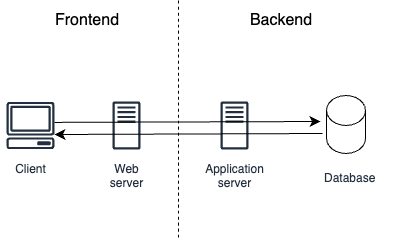

The diagram above was exported from draw.io. Its source (the exported page's mxGraphModel, read from the mxfile embedded in the PNG):
<mxGraphModel dx="586" dy="453" grid="0" gridSize="10" guides="1" tooltips="1" connect="1" arrows="1" fold="1" page="0" pageScale="1" pageWidth="827" pageHeight="1169" math="0" shadow="0">
  <root>
    <mxCell id="0" />
    <mxCell id="1" parent="0" />
    <mxCell id="jZoR_CiP-2fTNINsNxT2-1" value="Client" style="sketch=0;outlineConnect=0;fontColor=#232F3E;gradientColor=none;strokeColor=#232F3E;fillColor=#ffffff;dashed=0;verticalLabelPosition=bottom;verticalAlign=top;align=center;html=1;fontSize=12;fontStyle=0;aspect=fixed;shape=mxgraph.aws4.resourceIcon;resIcon=mxgraph.aws4.client;" vertex="1" parent="1">
      <mxGeometry x="123" y="154" width="60" height="60" as="geometry" />
    </mxCell>
    <mxCell id="jZoR_CiP-2fTNINsNxT2-2" value="Web&lt;br&gt;server" style="sketch=0;outlineConnect=0;fontColor=#232F3E;gradientColor=none;strokeColor=#232F3E;fillColor=#ffffff;dashed=0;verticalLabelPosition=bottom;verticalAlign=top;align=center;html=1;fontSize=12;fontStyle=0;aspect=fixed;shape=mxgraph.aws4.resourceIcon;resIcon=mxgraph.aws4.traditional_server;" vertex="1" parent="1">
      <mxGeometry x="219" y="154" width="60" height="60" as="geometry" />
    </mxCell>
    <mxCell id="jZoR_CiP-2fTNINsNxT2-7" value="Application &lt;br&gt;server" style="sketch=0;outlineConnect=0;fontColor=#232F3E;gradientColor=none;strokeColor=#232F3E;fillColor=#ffffff;dashed=0;verticalLabelPosition=bottom;verticalAlign=top;align=center;html=1;fontSize=12;fontStyle=0;aspect=fixed;shape=mxgraph.aws4.resourceIcon;resIcon=mxgraph.aws4.traditional_server;" vertex="1" parent="1">
      <mxGeometry x="327" y="154" width="60" height="60" as="geometry" />
    </mxCell>
    <mxCell id="jZoR_CiP-2fTNINsNxT2-8" value="" style="shape=cylinder3;whiteSpace=wrap;html=1;boundedLbl=1;backgroundOutline=1;size=15;fontSize=16;" vertex="1" parent="1">
      <mxGeometry x="449" y="154" width="39" height="58" as="geometry" />
    </mxCell>
    <mxCell id="jZoR_CiP-2fTNINsNxT2-9" value="&lt;div style=&quot;text-align: center;&quot;&gt;&lt;span style=&quot;background-color: initial; font-size: 12px;&quot;&gt;&lt;font color=&quot;#232f3e&quot;&gt;Database&lt;/font&gt;&lt;/span&gt;&lt;/div&gt;" style="text;whiteSpace=wrap;html=1;fontSize=16;" vertex="1" parent="1">
      <mxGeometry x="445.005" y="219.9975" width="87" height="60" as="geometry" />
    </mxCell>
    <mxCell id="jZoR_CiP-2fTNINsNxT2-11" value="" style="edgeStyle=none;curved=1;rounded=0;orthogonalLoop=1;jettySize=auto;html=1;fontSize=12;startSize=8;endSize=8;entryX=0.933;entryY=0.5;entryDx=0;entryDy=0;entryPerimeter=0;" edge="1" parent="1">
      <mxGeometry relative="1" as="geometry">
        <mxPoint x="445" y="192" as="sourcePoint" />
        <mxPoint x="176.98000000000002" y="193" as="targetPoint" />
      </mxGeometry>
    </mxCell>
    <mxCell id="jZoR_CiP-2fTNINsNxT2-13" value="" style="edgeStyle=none;curved=1;rounded=0;orthogonalLoop=1;jettySize=auto;html=1;fontSize=12;startSize=8;endSize=8;entryX=0;entryY=0.5;entryDx=0;entryDy=0;entryPerimeter=0;" edge="1" parent="1">
      <mxGeometry relative="1" as="geometry">
        <mxPoint x="177.01" y="180.89864864864865" as="sourcePoint" />
        <mxPoint x="443.0099999999999" y="180" as="targetPoint" />
      </mxGeometry>
    </mxCell>
    <mxCell id="jZoR_CiP-2fTNINsNxT2-14" value="" style="endArrow=none;dashed=1;html=1;rounded=0;fontSize=12;startSize=8;endSize=8;curved=1;" edge="1" parent="1">
      <mxGeometry width="50" height="50" relative="1" as="geometry">
        <mxPoint x="301" y="296" as="sourcePoint" />
        <mxPoint x="301" y="59" as="targetPoint" />
      </mxGeometry>
    </mxCell>
    <mxCell id="jZoR_CiP-2fTNINsNxT2-16" value="Frontend" style="text;html=1;strokeColor=none;fillColor=none;align=center;verticalAlign=middle;whiteSpace=wrap;rounded=0;fontSize=16;" vertex="1" parent="1">
      <mxGeometry x="180" y="64" width="60" height="30" as="geometry" />
    </mxCell>
    <mxCell id="jZoR_CiP-2fTNINsNxT2-17" value="Backend" style="text;html=1;strokeColor=none;fillColor=none;align=center;verticalAlign=middle;whiteSpace=wrap;rounded=0;fontSize=16;" vertex="1" parent="1">
      <mxGeometry x="374" y="64" width="60" height="30" as="geometry" />
    </mxCell>
  </root>
</mxGraphModel>